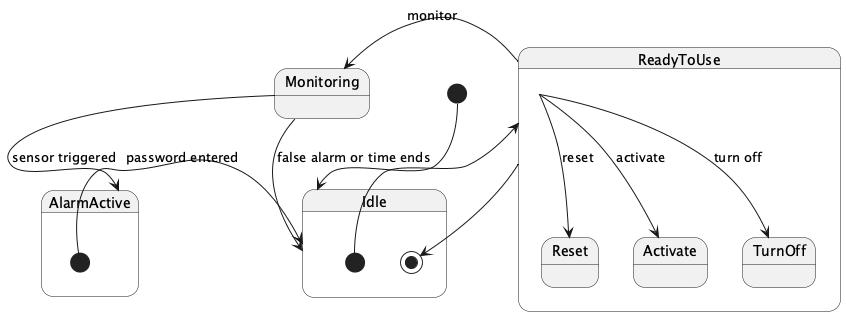

The diagram above was rendered by PlantUML. Its source (embedded in the PNG):
@startuml
[*] --> Idle

state Idle {
  [*] --> ReadyToUse
  ReadyToUse --> [*]
}

state ReadyToUse {
  ReadyToUse --> Reset : reset
  ReadyToUse --> Activate : activate
  ReadyToUse --> TurnOff : turn off
  ReadyToUse --> Monitoring : monitor
}

state Monitoring {
  Monitoring --> AlarmActive : sensor triggered
  Monitoring --> Idle : false alarm or time ends
}

state AlarmActive {
  [*] --> Idle : password entered
}
@enduml